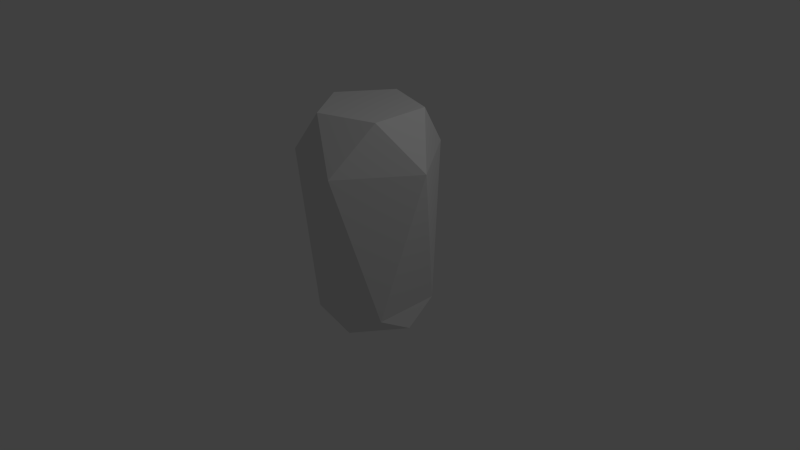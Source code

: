 # Source: timbal.blend  (saved by Blender 2.75.0; exported with 4.5.12 LTS)
import bpy
from mathutils import Matrix  # noqa: F401  (used for matrix-valued properties, if any)

bpy.ops.wm.read_factory_settings(use_empty=True)
scene = bpy.context.scene
scene.name = 'Scene'

# ---- collections
col_collection_1 = bpy.data.collections.new('Collection 1'); scene.collection.children.link(col_collection_1)

# ---- world
world_world = bpy.data.worlds.new('World'); scene.world = world_world
world_world.color = (0.05088, 0.05088, 0.05088)
world_world.use_sun_shadow = False
world_world.sun_shadow_jitter_overblur = 0.0
world_world.cycles.sampling_method = 'MANUAL'
world_world.cycles.sample_map_resolution = 256

# ---- cameras
cam_camera = bpy.data.cameras.new('Camera')
cam_camera.clip_end = 100.0
cam_camera.lens = 35.0
cam_camera.sensor_width = 32.0
cam_camera.sensor_height = 18.0
cam_camera.ortho_scale = 7.314
cam_camera.dof.focus_distance = 0.0
cam_camera.dof.aperture_fstop = 128.0

# ---- lights
light_lamp = bpy.data.lights.new('Lamp', 'POINT')
light_lamp.transmission_factor = 0.0
light_lamp.cutoff_distance = 30.0
light_lamp.energy = 100.0
light_lamp.shadow_buffer_clip_start = 1.001
light_lamp.shadow_soft_size = 0.1
light_lamp.shadow_maximum_resolution = 0.006
light_lamp.use_absolute_resolution = True
light_lamp.cycles.use_multiple_importance_sampling = False

# ---- meshes
me_icosphere = bpy.data.meshes.new('Icosphere')
me_icosphere.from_pydata([(-0.5291, 0.3844, -0.823), (0.6167, -0.4481, -0.552), (-0.2356, -0.725, -0.552), (-0.7623, -2.935e-10, -0.552), (-0.2356, 0.725, -0.552), (0.6167, 0.4481, -0.552), (0.2959, -0.9106, 1.397), (-0.7746, -0.5628, 1.397), (-0.7746, 0.5707, 1.397), (0.2959, 0.9106, 1.397), (0.9574, 4.92e-09, 1.397), (-0.2049, 0.6306, 2.014), (0.5364, 0.3897, 2.014), (0.5364, -0.3897, 2.014), (-0.2049, -0.6306, 2.014), (-0.6631, -5.9e-08, 2.014), (0.2021, 0.622, -0.823), (0.654, 7.576e-08, -0.823), (0.2021, -0.622, -0.823), (-0.5291, -0.3844, -0.823)], [], [(2, 18, 1), (18, 17, 1), (1, 17, 5), (18, 2, 19), (17, 16, 5), (1, 5, 10), (2, 1, 6), (3, 2, 7), (4, 3, 8), (5, 4, 9), (1, 10, 6), (2, 6, 7), (3, 7, 8), (4, 8, 9), (5, 9, 10), (8, 7, 15), (10, 9, 12), (7, 6, 14), (6, 10, 13), (9, 8, 11), (15, 7, 14), (14, 6, 13), (12, 13, 10), (11, 12, 9), (11, 8, 15), (15, 14, 13, 12, 11), (5, 16, 4), (16, 0, 4), (4, 0, 3), (0, 19, 3), (3, 19, 2), (18, 19, 0, 16, 17)])
me_icosphere.use_remesh_preserve_volume = False
me_icosphere.use_remesh_preserve_attributes = False
me_icosphere.use_mirror_vertex_groups = False
me_icosphere.update()

# ---- objects
ob_icosphere = bpy.data.objects.new('Icosphere', me_icosphere)
ob_lamp = bpy.data.objects.new('Lamp', light_lamp)
ob_camera = bpy.data.objects.new('Camera', cam_camera)

# ---- transforms, parenting, visibility, modifiers, constraints
ob_icosphere.location = (0.0, 0.0, 0.0)
ob_icosphere.lineart.crease_threshold = 0.0
ob_lamp.location = (4.076, 1.005, 5.904)
ob_lamp.rotation_euler = (0.6503, 0.05522, 1.866)
ob_lamp.lock_rotations_4d = False
ob_lamp.empty_display_type = 'ARROWS'
ob_lamp.color = (0.0, 0.0, 0.0, 0.0)
ob_lamp.lineart.crease_threshold = 0.0
ob_camera.location = (7.481, -6.508, 5.344)
ob_camera.rotation_euler = (1.109, 0.01082, 0.8149)
ob_camera.lock_rotations_4d = False
ob_camera.empty_display_type = 'ARROWS'
ob_camera.color = (0.0, 0.0, 0.0, 0.0)
ob_camera.display_type = 'WIRE'
ob_camera.lineart.crease_threshold = 0.0

# ---- collection membership
col_collection_1.objects.link(ob_icosphere)
col_collection_1.objects.link(ob_lamp)
col_collection_1.objects.link(ob_camera)

# ---- scene / render settings (as saved in the file)
scene.camera = ob_camera
scene.frame_start = 1; scene.frame_end = 250; scene.frame_set(1)
scene.render.engine = 'BLENDER_EEVEE_NEXT'
scene.render.resolution_percentage = 50
scene.render.dither_intensity = 0.0
scene.cycles.use_denoising = False
scene.cycles.samples = 10
scene.cycles.sampling_pattern = 'TABULATED_SOBOL'
scene.cycles.light_sampling_threshold = 0.0
scene.cycles.use_adaptive_sampling = False
scene.cycles.use_light_tree = False
scene.cycles.blur_glossy = 0.0
scene.cycles.pixel_filter_type = 'GAUSSIAN'
scene.cycles.sample_clamp_indirect = 0.0
scene.view_settings.view_transform = 'Standard'
bpy.context.view_layer.update()
